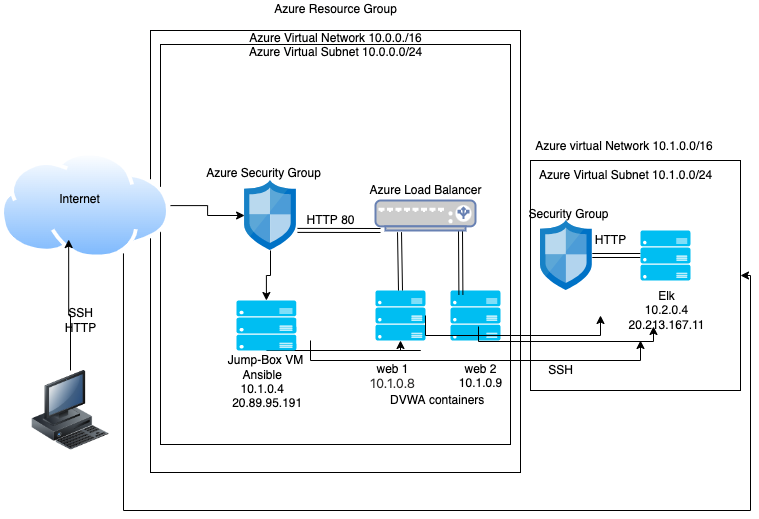

The diagram above was exported from draw.io. Its source (the exported page's mxGraphModel, read from the mxfile embedded in the PNG):
<mxGraphModel dx="2085" dy="537" grid="1" gridSize="10" guides="1" tooltips="1" connect="1" arrows="1" fold="1" page="1" pageScale="1" pageWidth="850" pageHeight="1100" math="0" shadow="0">
  <root>
    <mxCell id="0" />
    <mxCell id="1" parent="0" />
    <mxCell id="TCkZMNq9XjKbo6dfpbnG-60" value="" style="whiteSpace=wrap;html=1;" vertex="1" parent="1">
      <mxGeometry x="-650" y="60" width="370" height="442" as="geometry" />
    </mxCell>
    <mxCell id="TCkZMNq9XjKbo6dfpbnG-59" value="" style="whiteSpace=wrap;html=1;" vertex="1" parent="1">
      <mxGeometry x="-640" y="74" width="350" height="400" as="geometry" />
    </mxCell>
    <mxCell id="TCkZMNq9XjKbo6dfpbnG-58" value="" style="whiteSpace=wrap;html=1;" vertex="1" parent="1">
      <mxGeometry x="-270" y="190" width="210" height="230" as="geometry" />
    </mxCell>
    <mxCell id="TCkZMNq9XjKbo6dfpbnG-28" value="" style="edgeStyle=orthogonalEdgeStyle;rounded=0;orthogonalLoop=1;jettySize=auto;html=1;" edge="1" parent="1" source="TCkZMNq9XjKbo6dfpbnG-1" target="TCkZMNq9XjKbo6dfpbnG-5">
      <mxGeometry relative="1" as="geometry" />
    </mxCell>
    <mxCell id="TCkZMNq9XjKbo6dfpbnG-61" style="edgeStyle=orthogonalEdgeStyle;rounded=0;orthogonalLoop=1;jettySize=auto;html=1;exitX=0.75;exitY=1;exitDx=0;exitDy=0;" edge="1" parent="1" source="TCkZMNq9XjKbo6dfpbnG-1" target="TCkZMNq9XjKbo6dfpbnG-58">
      <mxGeometry relative="1" as="geometry">
        <mxPoint x="-50" y="525" as="targetPoint" />
        <Array as="points">
          <mxPoint x="-677" y="540" />
          <mxPoint x="-50" y="540" />
          <mxPoint x="-50" y="305" />
        </Array>
      </mxGeometry>
    </mxCell>
    <mxCell id="TCkZMNq9XjKbo6dfpbnG-1" value="" style="aspect=fixed;perimeter=ellipsePerimeter;html=1;align=center;shadow=0;dashed=0;spacingTop=3;image;image=img/lib/active_directory/internet_cloud.svg;" vertex="1" parent="1">
      <mxGeometry x="-800" y="181.45" width="170" height="107.1" as="geometry" />
    </mxCell>
    <mxCell id="TCkZMNq9XjKbo6dfpbnG-15" style="edgeStyle=orthogonalEdgeStyle;rounded=0;orthogonalLoop=1;jettySize=auto;html=1;entryX=0.401;entryY=0.818;entryDx=0;entryDy=0;entryPerimeter=0;" edge="1" parent="1" source="TCkZMNq9XjKbo6dfpbnG-2" target="TCkZMNq9XjKbo6dfpbnG-1">
      <mxGeometry relative="1" as="geometry" />
    </mxCell>
    <mxCell id="TCkZMNq9XjKbo6dfpbnG-2" value="" style="image;html=1;image=img/lib/clip_art/computers/Workstation_128x128.png" vertex="1" parent="1">
      <mxGeometry x="-770" y="400" width="80" height="80" as="geometry" />
    </mxCell>
    <mxCell id="TCkZMNq9XjKbo6dfpbnG-22" value="" style="edgeStyle=orthogonalEdgeStyle;rounded=0;orthogonalLoop=1;jettySize=auto;html=1;" edge="1" parent="1" source="TCkZMNq9XjKbo6dfpbnG-5" target="TCkZMNq9XjKbo6dfpbnG-8">
      <mxGeometry relative="1" as="geometry" />
    </mxCell>
    <mxCell id="TCkZMNq9XjKbo6dfpbnG-5" value="" style="sketch=0;aspect=fixed;html=1;points=[];align=center;image;fontSize=12;image=img/lib/mscae/Network_Security_Groups_Classic.svg;" vertex="1" parent="1">
      <mxGeometry x="-555.9" y="210" width="51.8" height="70" as="geometry" />
    </mxCell>
    <mxCell id="TCkZMNq9XjKbo6dfpbnG-13" style="edgeStyle=orthogonalEdgeStyle;rounded=0;orthogonalLoop=1;jettySize=auto;html=1;exitX=0.5;exitY=1;exitDx=0;exitDy=0;exitPerimeter=0;entryX=0.5;entryY=1;entryDx=0;entryDy=0;entryPerimeter=0;" edge="1" parent="1" source="TCkZMNq9XjKbo6dfpbnG-8" target="TCkZMNq9XjKbo6dfpbnG-9">
      <mxGeometry relative="1" as="geometry">
        <Array as="points">
          <mxPoint x="-380" y="380" />
          <mxPoint x="-205" y="380" />
        </Array>
      </mxGeometry>
    </mxCell>
    <mxCell id="TCkZMNq9XjKbo6dfpbnG-8" value="" style="verticalLabelPosition=bottom;html=1;verticalAlign=top;align=center;strokeColor=none;fillColor=#00BEF2;shape=mxgraph.azure.server_rack;" vertex="1" parent="1">
      <mxGeometry x="-564.1" y="330" width="60" height="50" as="geometry" />
    </mxCell>
    <mxCell id="TCkZMNq9XjKbo6dfpbnG-9" value="" style="verticalLabelPosition=bottom;html=1;verticalAlign=top;align=center;strokeColor=none;fillColor=#00BEF2;shape=mxgraph.azure.server_rack;" vertex="1" parent="1">
      <mxGeometry x="-425" y="320" width="50" height="50" as="geometry" />
    </mxCell>
    <mxCell id="TCkZMNq9XjKbo6dfpbnG-10" value="" style="verticalLabelPosition=bottom;html=1;verticalAlign=top;align=center;strokeColor=none;fillColor=#00BEF2;shape=mxgraph.azure.server_rack;" vertex="1" parent="1">
      <mxGeometry x="-350" y="320" width="50" height="50" as="geometry" />
    </mxCell>
    <mxCell id="TCkZMNq9XjKbo6dfpbnG-21" style="edgeStyle=orthogonalEdgeStyle;rounded=0;orthogonalLoop=1;jettySize=auto;html=1;exitX=0.5;exitY=1;exitDx=0;exitDy=0;exitPerimeter=0;entryX=0.5;entryY=1;entryDx=0;entryDy=0;entryPerimeter=0;" edge="1" parent="1">
      <mxGeometry relative="1" as="geometry">
        <mxPoint x="-375" y="345" as="sourcePoint" />
        <mxPoint x="-200" y="345" as="targetPoint" />
        <Array as="points">
          <mxPoint x="-375" y="365" />
          <mxPoint x="-200" y="365" />
        </Array>
      </mxGeometry>
    </mxCell>
    <mxCell id="TCkZMNq9XjKbo6dfpbnG-27" value="" style="shape=link;html=1;rounded=0;exitX=0.696;exitY=0.863;exitDx=0;exitDy=0;exitPerimeter=0;" edge="1" parent="1">
      <mxGeometry width="100" relative="1" as="geometry">
        <mxPoint x="-340.0000000000001" y="260" as="sourcePoint" />
        <mxPoint x="-339.6" y="324.11" as="targetPoint" />
      </mxGeometry>
    </mxCell>
    <mxCell id="TCkZMNq9XjKbo6dfpbnG-7" value="" style="fontColor=#0066CC;verticalAlign=top;verticalLabelPosition=bottom;labelPosition=center;align=center;html=1;outlineConnect=0;fillColor=#CCCCCC;strokeColor=#6881B3;gradientColor=none;gradientDirection=north;strokeWidth=2;shape=mxgraph.networks.load_balancer;" vertex="1" parent="1">
      <mxGeometry x="-425" y="230" width="100" height="30" as="geometry" />
    </mxCell>
    <mxCell id="TCkZMNq9XjKbo6dfpbnG-30" value="" style="shape=link;html=1;rounded=0;exitX=0.24;exitY=1.056;exitDx=0;exitDy=0;exitPerimeter=0;entryX=0.5;entryY=0;entryDx=0;entryDy=0;entryPerimeter=0;" edge="1" parent="1" source="TCkZMNq9XjKbo6dfpbnG-7" target="TCkZMNq9XjKbo6dfpbnG-9">
      <mxGeometry width="100" relative="1" as="geometry">
        <mxPoint x="-330" y="270" as="sourcePoint" />
        <mxPoint x="-329.5999999999999" y="334.11" as="targetPoint" />
      </mxGeometry>
    </mxCell>
    <mxCell id="TCkZMNq9XjKbo6dfpbnG-31" value="Azure Resource Group&lt;br&gt;&lt;br&gt;Azure Virtual Network 10.0.0./16&lt;br&gt;Azure Virtual Subnet 10.0.0.0/24" style="text;html=1;align=center;verticalAlign=middle;resizable=0;points=[];autosize=1;strokeColor=none;fillColor=none;" vertex="1" parent="1">
      <mxGeometry x="-560" y="30" width="190" height="60" as="geometry" />
    </mxCell>
    <mxCell id="TCkZMNq9XjKbo6dfpbnG-32" value="Azure Security Group&lt;br&gt;" style="text;html=1;align=center;verticalAlign=middle;resizable=0;points=[];autosize=1;strokeColor=none;fillColor=none;" vertex="1" parent="1">
      <mxGeometry x="-602" y="193" width="130" height="20" as="geometry" />
    </mxCell>
    <mxCell id="TCkZMNq9XjKbo6dfpbnG-33" value="Azure Load Balancer&lt;br&gt;" style="text;html=1;align=center;verticalAlign=middle;resizable=0;points=[];autosize=1;strokeColor=none;fillColor=none;" vertex="1" parent="1">
      <mxGeometry x="-440" y="210" width="130" height="20" as="geometry" />
    </mxCell>
    <mxCell id="TCkZMNq9XjKbo6dfpbnG-34" value="HTTP 80" style="text;html=1;align=center;verticalAlign=middle;resizable=0;points=[];autosize=1;strokeColor=none;fillColor=none;" vertex="1" parent="1">
      <mxGeometry x="-500" y="240" width="60" height="20" as="geometry" />
    </mxCell>
    <mxCell id="TCkZMNq9XjKbo6dfpbnG-35" value="&lt;br&gt;&lt;br&gt;&lt;br&gt;&amp;nbsp; &amp;nbsp; &amp;nbsp; &amp;nbsp; &amp;nbsp; &amp;nbsp; &amp;nbsp; &amp;nbsp;Jump-Box VM&lt;br&gt;&amp;nbsp; &amp;nbsp; &amp;nbsp; &amp;nbsp; &amp;nbsp; &amp;nbsp; &amp;nbsp;Ansible&lt;br&gt;&amp;nbsp; &amp;nbsp; &amp;nbsp; &amp;nbsp; &amp;nbsp; &amp;nbsp; &amp;nbsp;10.1.0.4&lt;br&gt;&lt;span style=&quot;font-size: 12px;&quot;&gt;&amp;nbsp; &amp;nbsp; &amp;nbsp; &amp;nbsp; &amp;nbsp; &amp;nbsp; &amp;nbsp; &amp;nbsp; 20.89.95.191&lt;/span&gt;" style="text;html=1;align=center;verticalAlign=middle;resizable=0;points=[];autosize=1;strokeColor=none;fillColor=none;" vertex="1" parent="1">
      <mxGeometry x="-630" y="340" width="140" height="100" as="geometry" />
    </mxCell>
    <mxCell id="TCkZMNq9XjKbo6dfpbnG-36" value="SSH&lt;br&gt;HTTP&lt;br&gt;" style="text;html=1;align=center;verticalAlign=middle;resizable=0;points=[];autosize=1;strokeColor=none;fillColor=none;" vertex="1" parent="1">
      <mxGeometry x="-745" y="335" width="50" height="30" as="geometry" />
    </mxCell>
    <mxCell id="TCkZMNq9XjKbo6dfpbnG-37" value="Internet&lt;br&gt;" style="text;html=1;align=center;verticalAlign=middle;resizable=0;points=[];autosize=1;strokeColor=none;fillColor=none;" vertex="1" parent="1">
      <mxGeometry x="-751" y="219" width="60" height="20" as="geometry" />
    </mxCell>
    <mxCell id="TCkZMNq9XjKbo6dfpbnG-39" value="web 1&lt;br&gt;&lt;span style=&quot;color: rgb(50, 49, 48); font-family: az_ea_font, &amp;quot;Segoe UI&amp;quot;, az_font, system-ui, -apple-system, &amp;quot;system-ui&amp;quot;, Roboto, Oxygen, Ubuntu, Cantarell, &amp;quot;Open Sans&amp;quot;, &amp;quot;Helvetica Neue&amp;quot;, sans-serif; font-size: 13px; text-align: start; background-color: rgb(255, 255, 255);&quot;&gt;10.1.0.8&lt;/span&gt;" style="text;html=1;align=center;verticalAlign=middle;resizable=0;points=[];autosize=1;strokeColor=none;fillColor=none;" vertex="1" parent="1">
      <mxGeometry x="-438" y="391" width="60" height="30" as="geometry" />
    </mxCell>
    <mxCell id="TCkZMNq9XjKbo6dfpbnG-40" value="&lt;br&gt;&lt;br&gt;web 2&lt;br&gt;10.1.0.9&lt;br&gt;" style="text;html=1;align=center;verticalAlign=middle;resizable=0;points=[];autosize=1;strokeColor=none;fillColor=none;" vertex="1" parent="1">
      <mxGeometry x="-350" y="361" width="60" height="60" as="geometry" />
    </mxCell>
    <mxCell id="TCkZMNq9XjKbo6dfpbnG-41" value="" style="endArrow=classic;startArrow=classic;html=1;rounded=0;shape=link;exitX=-0.05;exitY=0.995;exitDx=0;exitDy=0;exitPerimeter=0;" edge="1" parent="1" source="TCkZMNq9XjKbo6dfpbnG-34">
      <mxGeometry width="50" height="50" relative="1" as="geometry">
        <mxPoint x="-380" y="420" as="sourcePoint" />
        <mxPoint x="-420" y="260" as="targetPoint" />
        <Array as="points">
          <mxPoint x="-420" y="260" />
        </Array>
      </mxGeometry>
    </mxCell>
    <mxCell id="TCkZMNq9XjKbo6dfpbnG-47" value="" style="edgeStyle=orthogonalEdgeStyle;shape=link;rounded=0;orthogonalLoop=1;jettySize=auto;html=1;" edge="1" parent="1" source="TCkZMNq9XjKbo6dfpbnG-42" target="TCkZMNq9XjKbo6dfpbnG-44">
      <mxGeometry relative="1" as="geometry" />
    </mxCell>
    <mxCell id="TCkZMNq9XjKbo6dfpbnG-42" value="" style="verticalLabelPosition=bottom;html=1;verticalAlign=top;align=center;strokeColor=none;fillColor=#00BEF2;shape=mxgraph.azure.server_rack;" vertex="1" parent="1">
      <mxGeometry x="-160" y="260" width="50" height="50" as="geometry" />
    </mxCell>
    <mxCell id="TCkZMNq9XjKbo6dfpbnG-43" value="Elk&lt;br&gt;10.2.0.4&lt;br&gt;&lt;span style=&quot;font-size: 12px;&quot;&gt;20.213.167.11&lt;/span&gt;" style="text;html=1;align=center;verticalAlign=middle;resizable=0;points=[];autosize=1;strokeColor=none;fillColor=none;" vertex="1" parent="1">
      <mxGeometry x="-179" y="315" width="90" height="50" as="geometry" />
    </mxCell>
    <mxCell id="TCkZMNq9XjKbo6dfpbnG-44" value="" style="sketch=0;aspect=fixed;html=1;points=[];align=center;image;fontSize=12;image=img/lib/mscae/Network_Security_Groups_Classic.svg;" vertex="1" parent="1">
      <mxGeometry x="-260" y="250" width="51.8" height="70" as="geometry" />
    </mxCell>
    <mxCell id="TCkZMNq9XjKbo6dfpbnG-45" value="&amp;nbsp; &amp;nbsp; &amp;nbsp; &amp;nbsp; &amp;nbsp; &amp;nbsp; &amp;nbsp; &amp;nbsp; &amp;nbsp; &amp;nbsp; &amp;nbsp; &amp;nbsp; &amp;nbsp; &amp;nbsp; &amp;nbsp; &amp;nbsp; Azure virtual Network 10.1.0.0/16&lt;br&gt;&amp;nbsp; &amp;nbsp; &amp;nbsp; &amp;nbsp; &amp;nbsp; &amp;nbsp; &amp;nbsp; &amp;nbsp; &amp;nbsp; &amp;nbsp; &amp;nbsp; &amp;nbsp; &amp;nbsp; &amp;nbsp; &amp;nbsp; &amp;nbsp;&lt;br&gt;&amp;nbsp; &amp;nbsp; &amp;nbsp; &amp;nbsp; &amp;nbsp; &amp;nbsp; &amp;nbsp; &amp;nbsp; &amp;nbsp; &amp;nbsp; &amp;nbsp; &amp;nbsp; &amp;nbsp; &amp;nbsp; &amp;nbsp; &amp;nbsp; &amp;nbsp;Azure Virtual Subnet 10.1.0.0/24" style="text;html=1;align=center;verticalAlign=middle;resizable=0;points=[];autosize=1;strokeColor=none;fillColor=none;" vertex="1" parent="1">
      <mxGeometry x="-380" y="165" width="300" height="50" as="geometry" />
    </mxCell>
    <mxCell id="TCkZMNq9XjKbo6dfpbnG-48" value="&amp;nbsp; &amp;nbsp; &amp;nbsp; &amp;nbsp; &amp;nbsp; &lt;br&gt;Security Group&lt;br&gt;" style="text;html=1;align=center;verticalAlign=middle;resizable=0;points=[];autosize=1;strokeColor=none;fillColor=none;" vertex="1" parent="1">
      <mxGeometry x="-282" y="221" width="100" height="30" as="geometry" />
    </mxCell>
    <mxCell id="TCkZMNq9XjKbo6dfpbnG-49" value="HTTP&lt;br&gt;" style="text;html=1;align=center;verticalAlign=middle;resizable=0;points=[];autosize=1;strokeColor=none;fillColor=none;" vertex="1" parent="1">
      <mxGeometry x="-215" y="260" width="50" height="20" as="geometry" />
    </mxCell>
    <mxCell id="TCkZMNq9XjKbo6dfpbnG-53" style="edgeStyle=orthogonalEdgeStyle;rounded=0;orthogonalLoop=1;jettySize=auto;html=1;exitX=0.5;exitY=1;exitDx=0;exitDy=0;exitPerimeter=0;" edge="1" parent="1">
      <mxGeometry relative="1" as="geometry">
        <mxPoint x="-490" y="370" as="sourcePoint" />
        <mxPoint x="-160" y="370" as="targetPoint" />
        <Array as="points">
          <mxPoint x="-490" y="390" />
          <mxPoint x="-160" y="390" />
          <mxPoint x="-160" y="369" />
        </Array>
      </mxGeometry>
    </mxCell>
    <mxCell id="TCkZMNq9XjKbo6dfpbnG-54" value="SSH" style="text;html=1;align=center;verticalAlign=middle;resizable=0;points=[];autosize=1;strokeColor=none;fillColor=none;" vertex="1" parent="1">
      <mxGeometry x="-260" y="390" width="40" height="20" as="geometry" />
    </mxCell>
    <mxCell id="TCkZMNq9XjKbo6dfpbnG-55" value="&amp;nbsp; &amp;nbsp; &amp;nbsp; &amp;nbsp; &amp;nbsp; DVWA containers" style="text;html=1;align=center;verticalAlign=middle;resizable=0;points=[];autosize=1;strokeColor=none;fillColor=none;" vertex="1" parent="1">
      <mxGeometry x="-450" y="420" width="140" height="20" as="geometry" />
    </mxCell>
    <mxCell id="TCkZMNq9XjKbo6dfpbnG-56" style="edgeStyle=orthogonalEdgeStyle;rounded=0;orthogonalLoop=1;jettySize=auto;html=1;exitX=0.5;exitY=1;exitDx=0;exitDy=0;exitPerimeter=0;entryX=0.5;entryY=1;entryDx=0;entryDy=0;entryPerimeter=0;" edge="1" parent="1">
      <mxGeometry relative="1" as="geometry">
        <mxPoint x="-322" y="356" as="sourcePoint" />
        <mxPoint x="-147" y="356" as="targetPoint" />
        <Array as="points">
          <mxPoint x="-322" y="371" />
          <mxPoint x="-147" y="371" />
        </Array>
      </mxGeometry>
    </mxCell>
  </root>
</mxGraphModel>